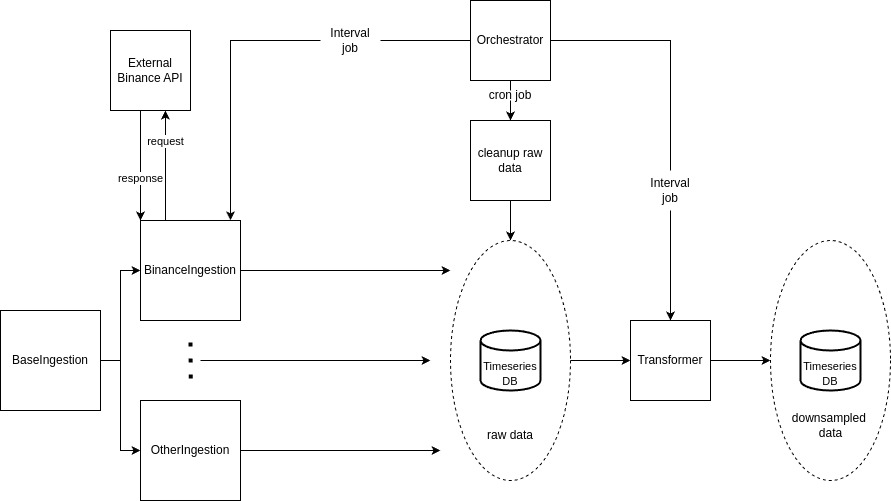

The diagram above was exported from draw.io. Its source (the exported page's mxGraphModel, read from the mxfile embedded in the PNG):
<mxGraphModel dx="1039" dy="1078" grid="1" gridSize="10" guides="1" tooltips="1" connect="1" arrows="1" fold="1" page="1" pageScale="1.5" pageWidth="850" pageHeight="1100" math="0" shadow="0">
  <root>
    <mxCell id="0" />
    <mxCell id="1" parent="0" />
    <mxCell id="Jyi80ptybtLKJH7XwSP_-22" style="edgeStyle=orthogonalEdgeStyle;rounded=0;orthogonalLoop=1;jettySize=auto;html=1;entryX=0.9;entryY=-0.002;entryDx=0;entryDy=0;exitX=0;exitY=0.5;exitDx=0;exitDy=0;entryPerimeter=0;" edge="1" parent="1" source="6Yi-FElNidEzw04NY7NS-1" target="6Yi-FElNidEzw04NY7NS-3">
      <mxGeometry relative="1" as="geometry">
        <mxPoint x="330" y="50" as="sourcePoint" />
        <mxPoint x="340" y="230" as="targetPoint" />
        <Array as="points">
          <mxPoint x="240" y="80" />
        </Array>
      </mxGeometry>
    </mxCell>
    <mxCell id="Jyi80ptybtLKJH7XwSP_-30" style="edgeStyle=orthogonalEdgeStyle;rounded=0;orthogonalLoop=1;jettySize=auto;html=1;entryX=0.5;entryY=0;entryDx=0;entryDy=0;" edge="1" parent="1" source="6Yi-FElNidEzw04NY7NS-1" target="Jyi80ptybtLKJH7XwSP_-20">
      <mxGeometry relative="1" as="geometry" />
    </mxCell>
    <mxCell id="Jyi80ptybtLKJH7XwSP_-34" style="edgeStyle=orthogonalEdgeStyle;rounded=0;orthogonalLoop=1;jettySize=auto;html=1;" edge="1" parent="1" source="6Yi-FElNidEzw04NY7NS-1" target="Jyi80ptybtLKJH7XwSP_-13">
      <mxGeometry relative="1" as="geometry" />
    </mxCell>
    <mxCell id="6Yi-FElNidEzw04NY7NS-1" value="Orchestrator" style="whiteSpace=wrap;html=1;aspect=fixed;" parent="1" vertex="1">
      <mxGeometry x="480" y="40" width="80" height="80" as="geometry" />
    </mxCell>
    <mxCell id="Jyi80ptybtLKJH7XwSP_-1" style="edgeStyle=orthogonalEdgeStyle;rounded=0;orthogonalLoop=1;jettySize=auto;html=1;entryX=0;entryY=0.5;entryDx=0;entryDy=0;exitX=1;exitY=0.5;exitDx=0;exitDy=0;" edge="1" parent="1" source="6Yi-FElNidEzw04NY7NS-2" target="6Yi-FElNidEzw04NY7NS-3">
      <mxGeometry relative="1" as="geometry" />
    </mxCell>
    <mxCell id="Jyi80ptybtLKJH7XwSP_-2" style="edgeStyle=orthogonalEdgeStyle;rounded=0;orthogonalLoop=1;jettySize=auto;html=1;entryX=0;entryY=0.5;entryDx=0;entryDy=0;" edge="1" parent="1" source="6Yi-FElNidEzw04NY7NS-2" target="6Yi-FElNidEzw04NY7NS-5">
      <mxGeometry relative="1" as="geometry" />
    </mxCell>
    <mxCell id="6Yi-FElNidEzw04NY7NS-2" value="BaseIngestion" style="whiteSpace=wrap;html=1;aspect=fixed;" parent="1" vertex="1">
      <mxGeometry x="10" y="350" width="100" height="100" as="geometry" />
    </mxCell>
    <mxCell id="Jyi80ptybtLKJH7XwSP_-3" style="edgeStyle=orthogonalEdgeStyle;rounded=0;orthogonalLoop=1;jettySize=auto;html=1;strokeColor=#000000;" edge="1" parent="1" source="6Yi-FElNidEzw04NY7NS-3">
      <mxGeometry relative="1" as="geometry">
        <mxPoint x="460" y="310" as="targetPoint" />
      </mxGeometry>
    </mxCell>
    <mxCell id="6Yi-FElNidEzw04NY7NS-3" value="BinanceIngestion" style="whiteSpace=wrap;html=1;aspect=fixed;" parent="1" vertex="1">
      <mxGeometry x="150" y="260" width="100" height="100" as="geometry" />
    </mxCell>
    <mxCell id="6Yi-FElNidEzw04NY7NS-4" value="" style="endArrow=none;dashed=1;html=1;dashPattern=1 3;strokeWidth=4;rounded=0;" parent="1" edge="1">
      <mxGeometry width="50" height="50" relative="1" as="geometry">
        <mxPoint x="200.29" y="418" as="sourcePoint" />
        <mxPoint x="200" y="378" as="targetPoint" />
      </mxGeometry>
    </mxCell>
    <mxCell id="Jyi80ptybtLKJH7XwSP_-4" style="edgeStyle=orthogonalEdgeStyle;rounded=0;orthogonalLoop=1;jettySize=auto;html=1;strokeColor=#000000;" edge="1" parent="1" source="6Yi-FElNidEzw04NY7NS-5">
      <mxGeometry relative="1" as="geometry">
        <mxPoint x="450" y="490" as="targetPoint" />
      </mxGeometry>
    </mxCell>
    <mxCell id="6Yi-FElNidEzw04NY7NS-5" value="OtherIngestion" style="whiteSpace=wrap;html=1;aspect=fixed;" parent="1" vertex="1">
      <mxGeometry x="150" y="440" width="100" height="100" as="geometry" />
    </mxCell>
    <mxCell id="Jyi80ptybtLKJH7XwSP_-5" style="edgeStyle=orthogonalEdgeStyle;rounded=0;orthogonalLoop=1;jettySize=auto;html=1;strokeColor=#000000;" edge="1" parent="1">
      <mxGeometry relative="1" as="geometry">
        <mxPoint x="440" y="400" as="targetPoint" />
        <mxPoint x="210" y="400" as="sourcePoint" />
      </mxGeometry>
    </mxCell>
    <mxCell id="Jyi80ptybtLKJH7XwSP_-14" style="edgeStyle=orthogonalEdgeStyle;rounded=0;orthogonalLoop=1;jettySize=auto;html=1;entryX=0;entryY=0.5;entryDx=0;entryDy=0;" edge="1" parent="1" source="Jyi80ptybtLKJH7XwSP_-10" target="Jyi80ptybtLKJH7XwSP_-13">
      <mxGeometry relative="1" as="geometry" />
    </mxCell>
    <mxCell id="Jyi80ptybtLKJH7XwSP_-10" value="" style="ellipse;whiteSpace=wrap;html=1;dashed=1;fillColor=none;strokeColor=#000000;" vertex="1" parent="1">
      <mxGeometry x="460" y="280" width="120" height="240" as="geometry" />
    </mxCell>
    <mxCell id="Jyi80ptybtLKJH7XwSP_-9" value="" style="strokeWidth=2;html=1;shape=mxgraph.flowchart.database;whiteSpace=wrap;" vertex="1" parent="1">
      <mxGeometry x="490" y="370" width="60" height="60" as="geometry" />
    </mxCell>
    <mxCell id="Jyi80ptybtLKJH7XwSP_-11" value="&lt;font style=&quot;font-size: 11px;&quot;&gt;Timeseries DB&lt;/font&gt;" style="text;html=1;align=center;verticalAlign=middle;whiteSpace=wrap;rounded=0;" vertex="1" parent="1">
      <mxGeometry x="495" y="400" width="50" height="25" as="geometry" />
    </mxCell>
    <mxCell id="Jyi80ptybtLKJH7XwSP_-12" value="raw data" style="text;html=1;align=center;verticalAlign=middle;whiteSpace=wrap;rounded=0;" vertex="1" parent="1">
      <mxGeometry x="490" y="460" width="60" height="30" as="geometry" />
    </mxCell>
    <mxCell id="Jyi80ptybtLKJH7XwSP_-19" style="edgeStyle=orthogonalEdgeStyle;rounded=0;orthogonalLoop=1;jettySize=auto;html=1;entryX=0;entryY=0.5;entryDx=0;entryDy=0;" edge="1" parent="1" source="Jyi80ptybtLKJH7XwSP_-13" target="Jyi80ptybtLKJH7XwSP_-15">
      <mxGeometry relative="1" as="geometry" />
    </mxCell>
    <mxCell id="Jyi80ptybtLKJH7XwSP_-13" value="Transformer" style="whiteSpace=wrap;html=1;aspect=fixed;" vertex="1" parent="1">
      <mxGeometry x="640" y="360" width="80" height="80" as="geometry" />
    </mxCell>
    <mxCell id="Jyi80ptybtLKJH7XwSP_-15" value="" style="ellipse;whiteSpace=wrap;html=1;dashed=1;fillColor=none;strokeColor=#000000;" vertex="1" parent="1">
      <mxGeometry x="780" y="280" width="120" height="240" as="geometry" />
    </mxCell>
    <mxCell id="Jyi80ptybtLKJH7XwSP_-16" value="" style="strokeWidth=2;html=1;shape=mxgraph.flowchart.database;whiteSpace=wrap;" vertex="1" parent="1">
      <mxGeometry x="810" y="370" width="60" height="60" as="geometry" />
    </mxCell>
    <mxCell id="Jyi80ptybtLKJH7XwSP_-17" value="&lt;font style=&quot;font-size: 11px;&quot;&gt;Timeseries DB&lt;/font&gt;" style="text;html=1;align=center;verticalAlign=middle;whiteSpace=wrap;rounded=0;" vertex="1" parent="1">
      <mxGeometry x="815" y="400" width="50" height="25" as="geometry" />
    </mxCell>
    <mxCell id="Jyi80ptybtLKJH7XwSP_-18" value="&lt;div style=&quot;&quot;&gt;&lt;span style=&quot;background-color: initial;&quot;&gt;downsampled&amp;nbsp;&lt;/span&gt;&lt;/div&gt;&lt;div style=&quot;&quot;&gt;data&lt;/div&gt;" style="text;html=1;align=center;verticalAlign=middle;whiteSpace=wrap;rounded=0;" vertex="1" parent="1">
      <mxGeometry x="797.5" y="450" width="85" height="30" as="geometry" />
    </mxCell>
    <mxCell id="Jyi80ptybtLKJH7XwSP_-31" style="edgeStyle=orthogonalEdgeStyle;rounded=0;orthogonalLoop=1;jettySize=auto;html=1;entryX=0.5;entryY=0;entryDx=0;entryDy=0;" edge="1" parent="1" source="Jyi80ptybtLKJH7XwSP_-20" target="Jyi80ptybtLKJH7XwSP_-10">
      <mxGeometry relative="1" as="geometry">
        <mxPoint x="520" y="270" as="targetPoint" />
      </mxGeometry>
    </mxCell>
    <mxCell id="Jyi80ptybtLKJH7XwSP_-20" value="cleanup raw&lt;div&gt;data&lt;/div&gt;" style="whiteSpace=wrap;html=1;aspect=fixed;" vertex="1" parent="1">
      <mxGeometry x="480" y="160" width="80" height="80" as="geometry" />
    </mxCell>
    <mxCell id="Jyi80ptybtLKJH7XwSP_-32" value="cron job" style="text;html=1;align=center;verticalAlign=middle;whiteSpace=wrap;rounded=0;fillColor=default;strokeColor=none;" vertex="1" parent="1">
      <mxGeometry x="490" y="130" width="60" height="10" as="geometry" />
    </mxCell>
    <mxCell id="Jyi80ptybtLKJH7XwSP_-35" value="Interval job" style="text;html=1;align=center;verticalAlign=middle;whiteSpace=wrap;rounded=0;fillColor=default;strokeColor=none;" vertex="1" parent="1">
      <mxGeometry x="650" y="210" width="60" height="40" as="geometry" />
    </mxCell>
    <mxCell id="Jyi80ptybtLKJH7XwSP_-38" value="External Binance API" style="whiteSpace=wrap;html=1;aspect=fixed;" vertex="1" parent="1">
      <mxGeometry x="120" y="70" width="80" height="80" as="geometry" />
    </mxCell>
    <mxCell id="Jyi80ptybtLKJH7XwSP_-39" value="Interval job" style="text;html=1;align=center;verticalAlign=middle;whiteSpace=wrap;rounded=0;fillColor=default;strokeColor=none;" vertex="1" parent="1">
      <mxGeometry x="330" y="60" width="60" height="40" as="geometry" />
    </mxCell>
    <mxCell id="Jyi80ptybtLKJH7XwSP_-40" style="edgeStyle=orthogonalEdgeStyle;rounded=0;orthogonalLoop=1;jettySize=auto;html=1;" edge="1" parent="1" source="Jyi80ptybtLKJH7XwSP_-38">
      <mxGeometry relative="1" as="geometry">
        <mxPoint x="150" y="260" as="targetPoint" />
        <Array as="points">
          <mxPoint x="150" y="260" />
        </Array>
      </mxGeometry>
    </mxCell>
    <mxCell id="Jyi80ptybtLKJH7XwSP_-43" value="response" style="edgeLabel;html=1;align=center;verticalAlign=middle;resizable=0;points=[];" vertex="1" connectable="0" parent="Jyi80ptybtLKJH7XwSP_-40">
      <mxGeometry x="0.2109" y="-1" relative="1" as="geometry">
        <mxPoint as="offset" />
      </mxGeometry>
    </mxCell>
    <mxCell id="Jyi80ptybtLKJH7XwSP_-41" style="edgeStyle=orthogonalEdgeStyle;rounded=0;orthogonalLoop=1;jettySize=auto;html=1;exitX=0.25;exitY=0;exitDx=0;exitDy=0;entryX=0.687;entryY=1;entryDx=0;entryDy=0;entryPerimeter=0;" edge="1" parent="1" source="6Yi-FElNidEzw04NY7NS-3" target="Jyi80ptybtLKJH7XwSP_-38">
      <mxGeometry relative="1" as="geometry" />
    </mxCell>
    <mxCell id="Jyi80ptybtLKJH7XwSP_-42" value="request" style="edgeLabel;html=1;align=center;verticalAlign=middle;resizable=0;points=[];" vertex="1" connectable="0" parent="Jyi80ptybtLKJH7XwSP_-41">
      <mxGeometry x="0.0945" relative="1" as="geometry">
        <mxPoint y="-20" as="offset" />
      </mxGeometry>
    </mxCell>
  </root>
</mxGraphModel>